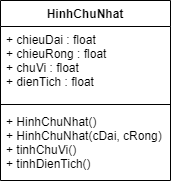

The diagram above was exported from draw.io. Its source (the exported page's mxGraphModel, read from the mxfile embedded in the PNG):
<mxGraphModel dx="1038" dy="547" grid="1" gridSize="10" guides="1" tooltips="1" connect="1" arrows="1" fold="1" page="1" pageScale="1" pageWidth="827" pageHeight="1169" math="0" shadow="0">
  <root>
    <mxCell id="0" />
    <mxCell id="1" parent="0" />
    <mxCell id="7nt3HgPOqbuILSXvvoz7-1" value="HinhChuNhat" style="swimlane;fontStyle=1;align=center;verticalAlign=top;childLayout=stackLayout;horizontal=1;startSize=26;horizontalStack=0;resizeParent=1;resizeParentMax=0;resizeLast=0;collapsible=1;marginBottom=0;" parent="1" vertex="1">
      <mxGeometry x="120" y="250" width="170" height="180" as="geometry" />
    </mxCell>
    <mxCell id="7nt3HgPOqbuILSXvvoz7-2" value="+ chieuDai : float&#10;+ chieuRong : float&#10;+ chuVi : float&#10;+ dienTich : float&#10;" style="text;strokeColor=none;fillColor=none;align=left;verticalAlign=top;spacingLeft=4;spacingRight=4;overflow=hidden;rotatable=0;points=[[0,0.5],[1,0.5]];portConstraint=eastwest;" parent="7nt3HgPOqbuILSXvvoz7-1" vertex="1">
      <mxGeometry y="26" width="170" height="74" as="geometry" />
    </mxCell>
    <mxCell id="7nt3HgPOqbuILSXvvoz7-3" value="" style="line;strokeWidth=1;fillColor=none;align=left;verticalAlign=middle;spacingTop=-1;spacingLeft=3;spacingRight=3;rotatable=0;labelPosition=right;points=[];portConstraint=eastwest;" parent="7nt3HgPOqbuILSXvvoz7-1" vertex="1">
      <mxGeometry y="100" width="170" height="8" as="geometry" />
    </mxCell>
    <mxCell id="7nt3HgPOqbuILSXvvoz7-4" value="+ HinhChuNhat()&#10;+ HinhChuNhat(cDai, cRong)&#10;+ tinhChuVi()&#10;+ tinhDienTich()" style="text;strokeColor=none;fillColor=none;align=left;verticalAlign=top;spacingLeft=4;spacingRight=4;overflow=hidden;rotatable=0;points=[[0,0.5],[1,0.5]];portConstraint=eastwest;" parent="7nt3HgPOqbuILSXvvoz7-1" vertex="1">
      <mxGeometry y="108" width="170" height="72" as="geometry" />
    </mxCell>
  </root>
</mxGraphModel>